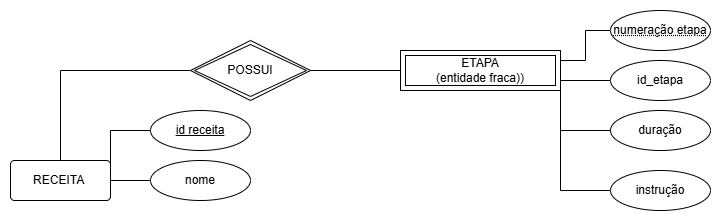

The diagram above was exported from draw.io. Its source (the exported page's mxGraphModel, read from the mxfile embedded in the PNG):
<mxGraphModel dx="1414" dy="743" grid="1" gridSize="10" guides="1" tooltips="1" connect="1" arrows="1" fold="1" page="1" pageScale="1" pageWidth="827" pageHeight="1169" math="0" shadow="0">
  <root>
    <mxCell id="0" />
    <mxCell id="1" parent="0" />
    <mxCell id="iXqU6Rf0W1BOPNnuKdIV-8" edge="1" parent="1" style="edgeStyle=orthogonalEdgeStyle;rounded=0;orthogonalLoop=1;jettySize=auto;html=1;endArrow=none;endFill=0;" value="">
      <mxGeometry relative="1" as="geometry">
        <mxPoint x="520" y="230" as="sourcePoint" />
        <mxPoint x="430" y="230" as="targetPoint" />
      </mxGeometry>
    </mxCell>
    <mxCell id="iXqU6Rf0W1BOPNnuKdIV-9" parent="1" style="rounded=1;arcSize=10;whiteSpace=wrap;html=1;align=center;" value="RECEITA&amp;nbsp;" vertex="1">
      <mxGeometry height="40" width="100" x="60" y="320" as="geometry" />
    </mxCell>
    <mxCell id="iXqU6Rf0W1BOPNnuKdIV-10" edge="1" parent="1" source="iXqU6Rf0W1BOPNnuKdIV-11" style="edgeStyle=orthogonalEdgeStyle;rounded=0;orthogonalLoop=1;jettySize=auto;html=1;exitX=0;exitY=0.5;exitDx=0;exitDy=0;entryX=0.5;entryY=0;entryDx=0;entryDy=0;startArrow=none;startFill=0;endArrow=none;endFill=0;">
      <mxGeometry relative="1" as="geometry">
        <mxPoint x="110" y="320" as="targetPoint" />
      </mxGeometry>
    </mxCell>
    <mxCell id="iXqU6Rf0W1BOPNnuKdIV-11" parent="1" style="shape=rhombus;double=1;perimeter=rhombusPerimeter;whiteSpace=wrap;html=1;align=center;" value="POSSUI" vertex="1">
      <mxGeometry height="60" width="120" x="240" y="200" as="geometry" />
    </mxCell>
    <mxCell id="iXqU6Rf0W1BOPNnuKdIV-12" edge="1" parent="1" source="iXqU6Rf0W1BOPNnuKdIV-13" style="edgeStyle=orthogonalEdgeStyle;rounded=0;orthogonalLoop=1;jettySize=auto;html=1;endArrow=none;endFill=0;" target="iXqU6Rf0W1BOPNnuKdIV-11" value="">
      <mxGeometry relative="1" as="geometry" />
    </mxCell>
    <mxCell id="iXqU6Rf0W1BOPNnuKdIV-13" parent="1" style="shape=ext;margin=3;double=1;whiteSpace=wrap;html=1;align=center;" value="ETAPA&lt;div&gt;(entidade fraca))&lt;/div&gt;" vertex="1">
      <mxGeometry height="40" width="160" x="450" y="210" as="geometry" />
    </mxCell>
    <mxCell id="iXqU6Rf0W1BOPNnuKdIV-15" edge="1" parent="1" source="iXqU6Rf0W1BOPNnuKdIV-14" style="edgeStyle=orthogonalEdgeStyle;rounded=0;orthogonalLoop=1;jettySize=auto;html=1;endArrow=none;endFill=0;" value="">
      <mxGeometry relative="1" as="geometry">
        <Array as="points">
          <mxPoint x="250" y="330" />
        </Array>
        <mxPoint x="160" y="340" as="targetPoint" />
      </mxGeometry>
    </mxCell>
    <mxCell id="iXqU6Rf0W1BOPNnuKdIV-14" parent="1" style="ellipse;whiteSpace=wrap;html=1;align=center;" value="nome" vertex="1">
      <mxGeometry height="40" width="100" x="200" y="320" as="geometry" />
    </mxCell>
    <mxCell id="iXqU6Rf0W1BOPNnuKdIV-17" edge="1" parent="1" source="iXqU6Rf0W1BOPNnuKdIV-16" style="edgeStyle=orthogonalEdgeStyle;rounded=0;orthogonalLoop=1;jettySize=auto;html=1;entryX=1;entryY=0.25;entryDx=0;entryDy=0;endArrow=none;endFill=0;">
      <mxGeometry relative="1" as="geometry">
        <mxPoint x="160" y="330" as="targetPoint" />
      </mxGeometry>
    </mxCell>
    <mxCell id="iXqU6Rf0W1BOPNnuKdIV-16" parent="1" style="ellipse;whiteSpace=wrap;html=1;align=center;fontStyle=4;" value="id receita" vertex="1">
      <mxGeometry height="40" width="100" x="200" y="270" as="geometry" />
    </mxCell>
    <mxCell id="iXqU6Rf0W1BOPNnuKdIV-19" edge="1" parent="1" source="iXqU6Rf0W1BOPNnuKdIV-18" style="edgeStyle=orthogonalEdgeStyle;rounded=0;orthogonalLoop=1;jettySize=auto;html=1;entryX=1;entryY=0.25;entryDx=0;entryDy=0;endArrow=none;endFill=0;" target="iXqU6Rf0W1BOPNnuKdIV-13">
      <mxGeometry relative="1" as="geometry" />
    </mxCell>
    <mxCell id="iXqU6Rf0W1BOPNnuKdIV-18" parent="1" style="ellipse;whiteSpace=wrap;html=1;align=center;fontStyle=20;" value="numeração etapa" vertex="1">
      <mxGeometry height="40" width="100" x="660" y="170" as="geometry" />
    </mxCell>
    <mxCell id="iXqU6Rf0W1BOPNnuKdIV-22" edge="1" parent="1" source="iXqU6Rf0W1BOPNnuKdIV-21" style="edgeStyle=orthogonalEdgeStyle;rounded=0;orthogonalLoop=1;jettySize=auto;html=1;entryX=1;entryY=0.75;entryDx=0;entryDy=0;endArrow=none;endFill=0;" target="iXqU6Rf0W1BOPNnuKdIV-13">
      <mxGeometry relative="1" as="geometry" />
    </mxCell>
    <mxCell id="iXqU6Rf0W1BOPNnuKdIV-21" parent="1" style="ellipse;whiteSpace=wrap;html=1;align=center;" value="id_etapa" vertex="1">
      <mxGeometry height="40" width="100" x="660" y="220" as="geometry" />
    </mxCell>
    <mxCell id="iXqU6Rf0W1BOPNnuKdIV-23" parent="1" style="ellipse;whiteSpace=wrap;html=1;align=center;" value="duração" vertex="1">
      <mxGeometry height="40" width="100" x="660" y="270" as="geometry" />
    </mxCell>
    <mxCell id="iXqU6Rf0W1BOPNnuKdIV-24" edge="1" parent="1" source="iXqU6Rf0W1BOPNnuKdIV-23" style="edgeStyle=orthogonalEdgeStyle;rounded=0;orthogonalLoop=1;jettySize=auto;html=1;entryX=1;entryY=1;entryDx=0;entryDy=0;endArrow=none;endFill=0;" target="iXqU6Rf0W1BOPNnuKdIV-13">
      <mxGeometry relative="1" as="geometry" />
    </mxCell>
    <mxCell id="iXqU6Rf0W1BOPNnuKdIV-26" edge="1" parent="1" source="iXqU6Rf0W1BOPNnuKdIV-25" style="edgeStyle=orthogonalEdgeStyle;rounded=0;orthogonalLoop=1;jettySize=auto;html=1;entryX=1;entryY=1;entryDx=0;entryDy=0;endArrow=none;endFill=0;" target="iXqU6Rf0W1BOPNnuKdIV-13">
      <mxGeometry relative="1" as="geometry" />
    </mxCell>
    <mxCell id="iXqU6Rf0W1BOPNnuKdIV-25" parent="1" style="ellipse;whiteSpace=wrap;html=1;align=center;" value="instrução" vertex="1">
      <mxGeometry height="40" width="100" x="660" y="330" as="geometry" />
    </mxCell>
  </root>
</mxGraphModel>